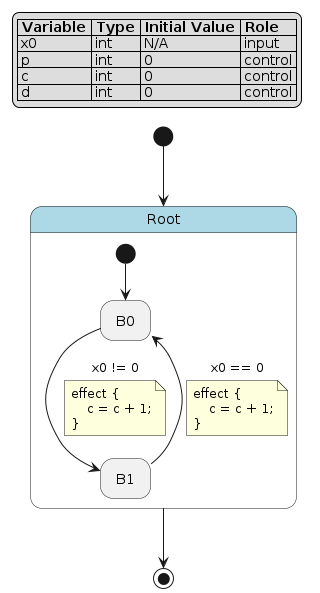

The diagram above was rendered by PlantUML. Its source (embedded in the PNG):
@startuml
hide empty description

skinparam state {
  BackgroundColor<<pseudo>> LightGray
  BackgroundColor<<composite>> LightBlue
  BorderColor<<pseudo>> Gray
  FontStyle<<pseudo>> italic
}

legend top left
|= Variable |= Type |= Initial Value |= Role |
| x0 | int | N/A | input |
| p | int | 0 | control |
| c | int | 0 | control |
| d | int | 0 | control |
endlegend

state "Root" as root <<composite>> {
    state "B0" as root__b0
    state "B1" as root__b1
    [*] --> root__b0
    root__b0 --> root__b1 : x0 != 0
    note on link
    effect {
        c = c + 1;
    }
    end note
    root__b1 --> root__b0 : x0 == 0
    note on link
    effect {
        c = c + 1;
    }
    end note
}
[*] --> root
root --> [*]
@enduml